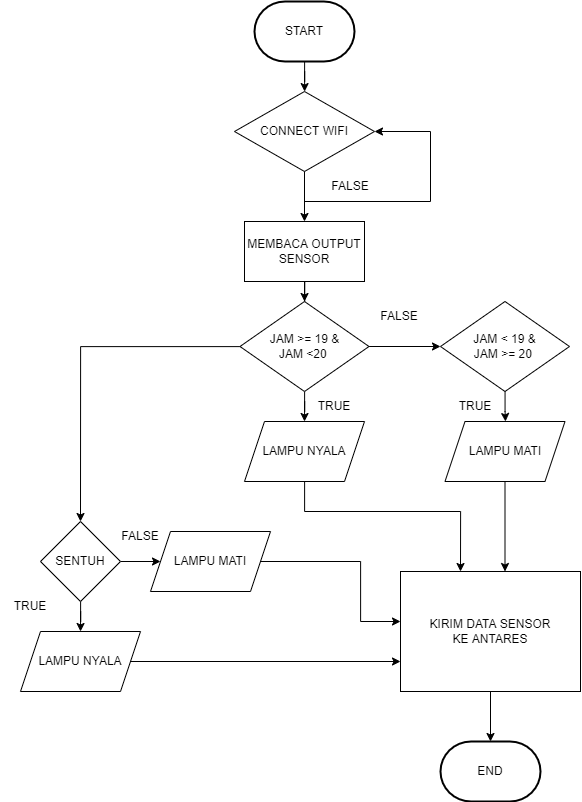

The diagram above was exported from draw.io. Its source (the exported page's mxGraphModel, read from the mxfile embedded in the PNG):
<mxGraphModel dx="2013" dy="838" grid="1" gridSize="10" guides="1" tooltips="1" connect="1" arrows="1" fold="1" page="1" pageScale="1" pageWidth="827" pageHeight="1169" math="0" shadow="0">
  <root>
    <mxCell id="0" />
    <mxCell id="1" parent="0" />
    <mxCell id="e-qMCCtcc3UCRQmJmMoj-5" style="edgeStyle=orthogonalEdgeStyle;rounded=0;orthogonalLoop=1;jettySize=auto;html=1;" edge="1" parent="1" source="e-qMCCtcc3UCRQmJmMoj-3" target="e-qMCCtcc3UCRQmJmMoj-4">
      <mxGeometry relative="1" as="geometry" />
    </mxCell>
    <mxCell id="e-qMCCtcc3UCRQmJmMoj-3" value="START" style="strokeWidth=2;html=1;shape=mxgraph.flowchart.terminator;whiteSpace=wrap;" vertex="1" parent="1">
      <mxGeometry x="254" y="20" width="100" height="60" as="geometry" />
    </mxCell>
    <mxCell id="e-qMCCtcc3UCRQmJmMoj-6" style="edgeStyle=orthogonalEdgeStyle;rounded=0;orthogonalLoop=1;jettySize=auto;html=1;" edge="1" parent="1" source="e-qMCCtcc3UCRQmJmMoj-4">
      <mxGeometry relative="1" as="geometry">
        <mxPoint x="304" y="240" as="targetPoint" />
      </mxGeometry>
    </mxCell>
    <mxCell id="e-qMCCtcc3UCRQmJmMoj-4" value="CONNECT WIFI" style="rhombus;whiteSpace=wrap;html=1;" vertex="1" parent="1">
      <mxGeometry x="234" y="110" width="140" height="80" as="geometry" />
    </mxCell>
    <mxCell id="e-qMCCtcc3UCRQmJmMoj-12" style="edgeStyle=orthogonalEdgeStyle;rounded=0;orthogonalLoop=1;jettySize=auto;html=1;entryX=0.5;entryY=0;entryDx=0;entryDy=0;" edge="1" parent="1" source="e-qMCCtcc3UCRQmJmMoj-7" target="e-qMCCtcc3UCRQmJmMoj-11">
      <mxGeometry relative="1" as="geometry" />
    </mxCell>
    <mxCell id="e-qMCCtcc3UCRQmJmMoj-7" value="MEMBACA OUTPUT&lt;br&gt;SENSOR" style="rounded=0;whiteSpace=wrap;html=1;" vertex="1" parent="1">
      <mxGeometry x="244" y="240" width="120" height="60" as="geometry" />
    </mxCell>
    <mxCell id="e-qMCCtcc3UCRQmJmMoj-14" style="edgeStyle=orthogonalEdgeStyle;rounded=0;orthogonalLoop=1;jettySize=auto;html=1;entryX=0.5;entryY=0;entryDx=0;entryDy=0;" edge="1" parent="1" source="e-qMCCtcc3UCRQmJmMoj-11" target="e-qMCCtcc3UCRQmJmMoj-13">
      <mxGeometry relative="1" as="geometry" />
    </mxCell>
    <mxCell id="e-qMCCtcc3UCRQmJmMoj-16" value="" style="edgeStyle=orthogonalEdgeStyle;rounded=0;orthogonalLoop=1;jettySize=auto;html=1;" edge="1" parent="1" source="e-qMCCtcc3UCRQmJmMoj-11" target="e-qMCCtcc3UCRQmJmMoj-15">
      <mxGeometry relative="1" as="geometry" />
    </mxCell>
    <mxCell id="e-qMCCtcc3UCRQmJmMoj-37" style="edgeStyle=orthogonalEdgeStyle;rounded=0;orthogonalLoop=1;jettySize=auto;html=1;entryX=0.5;entryY=0;entryDx=0;entryDy=0;" edge="1" parent="1" source="e-qMCCtcc3UCRQmJmMoj-11" target="e-qMCCtcc3UCRQmJmMoj-25">
      <mxGeometry relative="1" as="geometry">
        <mxPoint x="120" y="510" as="targetPoint" />
        <Array as="points">
          <mxPoint x="80" y="365" />
        </Array>
      </mxGeometry>
    </mxCell>
    <mxCell id="e-qMCCtcc3UCRQmJmMoj-11" value="JAM &amp;gt;= 19 &amp;amp;&lt;br&gt;JAM &amp;lt;20&amp;nbsp;" style="rhombus;whiteSpace=wrap;html=1;" vertex="1" parent="1">
      <mxGeometry x="239.5" y="320" width="129" height="90" as="geometry" />
    </mxCell>
    <mxCell id="e-qMCCtcc3UCRQmJmMoj-44" style="edgeStyle=orthogonalEdgeStyle;rounded=0;orthogonalLoop=1;jettySize=auto;html=1;" edge="1" parent="1" source="e-qMCCtcc3UCRQmJmMoj-13">
      <mxGeometry relative="1" as="geometry">
        <mxPoint x="460" y="590" as="targetPoint" />
        <Array as="points">
          <mxPoint x="304" y="530" />
          <mxPoint x="460" y="530" />
        </Array>
      </mxGeometry>
    </mxCell>
    <mxCell id="e-qMCCtcc3UCRQmJmMoj-13" value="LAMPU NYALA" style="shape=parallelogram;perimeter=parallelogramPerimeter;whiteSpace=wrap;html=1;fixedSize=1;" vertex="1" parent="1">
      <mxGeometry x="244" y="440" width="120" height="60" as="geometry" />
    </mxCell>
    <mxCell id="e-qMCCtcc3UCRQmJmMoj-19" style="edgeStyle=orthogonalEdgeStyle;rounded=0;orthogonalLoop=1;jettySize=auto;html=1;" edge="1" parent="1" source="e-qMCCtcc3UCRQmJmMoj-15">
      <mxGeometry relative="1" as="geometry">
        <mxPoint x="505" y="440" as="targetPoint" />
      </mxGeometry>
    </mxCell>
    <mxCell id="e-qMCCtcc3UCRQmJmMoj-15" value="JAM &amp;lt; 19 &amp;amp;&lt;br&gt;JAM &amp;gt;= 20&amp;nbsp;" style="rhombus;whiteSpace=wrap;html=1;" vertex="1" parent="1">
      <mxGeometry x="440" y="320" width="129" height="90" as="geometry" />
    </mxCell>
    <mxCell id="e-qMCCtcc3UCRQmJmMoj-17" value="TRUE" style="text;html=1;strokeColor=none;fillColor=none;align=center;verticalAlign=middle;whiteSpace=wrap;rounded=0;" vertex="1" parent="1">
      <mxGeometry x="304" y="410" width="60" height="30" as="geometry" />
    </mxCell>
    <mxCell id="e-qMCCtcc3UCRQmJmMoj-18" value="FALSE" style="text;html=1;strokeColor=none;fillColor=none;align=center;verticalAlign=middle;whiteSpace=wrap;rounded=0;" vertex="1" parent="1">
      <mxGeometry x="110" y="540" width="60" height="30" as="geometry" />
    </mxCell>
    <mxCell id="e-qMCCtcc3UCRQmJmMoj-39" style="edgeStyle=orthogonalEdgeStyle;rounded=0;orthogonalLoop=1;jettySize=auto;html=1;" edge="1" parent="1" source="e-qMCCtcc3UCRQmJmMoj-20">
      <mxGeometry relative="1" as="geometry">
        <mxPoint x="504.5000000000002" y="590" as="targetPoint" />
      </mxGeometry>
    </mxCell>
    <mxCell id="e-qMCCtcc3UCRQmJmMoj-20" value="LAMPU MATI" style="shape=parallelogram;perimeter=parallelogramPerimeter;whiteSpace=wrap;html=1;fixedSize=1;" vertex="1" parent="1">
      <mxGeometry x="444.5" y="440" width="120" height="60" as="geometry" />
    </mxCell>
    <mxCell id="e-qMCCtcc3UCRQmJmMoj-23" value="TRUE" style="text;html=1;strokeColor=none;fillColor=none;align=center;verticalAlign=middle;whiteSpace=wrap;rounded=0;" vertex="1" parent="1">
      <mxGeometry x="444.5" y="410" width="60" height="30" as="geometry" />
    </mxCell>
    <mxCell id="e-qMCCtcc3UCRQmJmMoj-24" value="" style="endArrow=classic;html=1;rounded=0;entryX=1;entryY=0.5;entryDx=0;entryDy=0;" edge="1" parent="1" target="e-qMCCtcc3UCRQmJmMoj-4">
      <mxGeometry width="50" height="50" relative="1" as="geometry">
        <mxPoint x="304" y="220" as="sourcePoint" />
        <mxPoint x="354" y="170" as="targetPoint" />
        <Array as="points">
          <mxPoint x="430" y="220" />
          <mxPoint x="430" y="150" />
        </Array>
      </mxGeometry>
    </mxCell>
    <mxCell id="e-qMCCtcc3UCRQmJmMoj-32" style="edgeStyle=orthogonalEdgeStyle;rounded=0;orthogonalLoop=1;jettySize=auto;html=1;" edge="1" parent="1" source="e-qMCCtcc3UCRQmJmMoj-25">
      <mxGeometry relative="1" as="geometry">
        <mxPoint x="79.99999999999989" y="649.9999999999999" as="targetPoint" />
      </mxGeometry>
    </mxCell>
    <mxCell id="e-qMCCtcc3UCRQmJmMoj-42" style="edgeStyle=orthogonalEdgeStyle;rounded=0;orthogonalLoop=1;jettySize=auto;html=1;exitX=1;exitY=0.5;exitDx=0;exitDy=0;entryX=0;entryY=0.5;entryDx=0;entryDy=0;" edge="1" parent="1" source="e-qMCCtcc3UCRQmJmMoj-25" target="e-qMCCtcc3UCRQmJmMoj-35">
      <mxGeometry relative="1" as="geometry" />
    </mxCell>
    <mxCell id="e-qMCCtcc3UCRQmJmMoj-25" value="SENTUH" style="rhombus;whiteSpace=wrap;html=1;" vertex="1" parent="1">
      <mxGeometry x="40" y="540" width="80" height="80" as="geometry" />
    </mxCell>
    <mxCell id="e-qMCCtcc3UCRQmJmMoj-40" style="edgeStyle=orthogonalEdgeStyle;rounded=0;orthogonalLoop=1;jettySize=auto;html=1;" edge="1" parent="1" source="e-qMCCtcc3UCRQmJmMoj-34">
      <mxGeometry relative="1" as="geometry">
        <mxPoint x="400" y="680" as="targetPoint" />
      </mxGeometry>
    </mxCell>
    <mxCell id="e-qMCCtcc3UCRQmJmMoj-34" value="LAMPU NYALA" style="shape=parallelogram;perimeter=parallelogramPerimeter;whiteSpace=wrap;html=1;fixedSize=1;" vertex="1" parent="1">
      <mxGeometry x="20" y="650" width="120" height="60" as="geometry" />
    </mxCell>
    <mxCell id="e-qMCCtcc3UCRQmJmMoj-43" style="edgeStyle=orthogonalEdgeStyle;rounded=0;orthogonalLoop=1;jettySize=auto;html=1;" edge="1" parent="1" source="e-qMCCtcc3UCRQmJmMoj-35">
      <mxGeometry relative="1" as="geometry">
        <mxPoint x="400" y="640" as="targetPoint" />
        <Array as="points">
          <mxPoint x="360" y="580" />
          <mxPoint x="360" y="640" />
        </Array>
      </mxGeometry>
    </mxCell>
    <mxCell id="e-qMCCtcc3UCRQmJmMoj-35" value="LAMPU MATI" style="shape=parallelogram;perimeter=parallelogramPerimeter;whiteSpace=wrap;html=1;fixedSize=1;" vertex="1" parent="1">
      <mxGeometry x="150" y="550" width="120" height="60" as="geometry" />
    </mxCell>
    <mxCell id="e-qMCCtcc3UCRQmJmMoj-47" style="edgeStyle=orthogonalEdgeStyle;rounded=0;orthogonalLoop=1;jettySize=auto;html=1;" edge="1" parent="1" source="e-qMCCtcc3UCRQmJmMoj-45">
      <mxGeometry relative="1" as="geometry">
        <mxPoint x="490" y="760" as="targetPoint" />
      </mxGeometry>
    </mxCell>
    <mxCell id="e-qMCCtcc3UCRQmJmMoj-45" value="KIRIM DATA SENSOR&lt;br&gt;KE ANTARES" style="rounded=0;whiteSpace=wrap;html=1;" vertex="1" parent="1">
      <mxGeometry x="400" y="590" width="180" height="120" as="geometry" />
    </mxCell>
    <mxCell id="e-qMCCtcc3UCRQmJmMoj-46" value="END" style="strokeWidth=2;html=1;shape=mxgraph.flowchart.terminator;whiteSpace=wrap;" vertex="1" parent="1">
      <mxGeometry x="440" y="760" width="100" height="60" as="geometry" />
    </mxCell>
    <mxCell id="e-qMCCtcc3UCRQmJmMoj-48" value="TRUE" style="text;html=1;strokeColor=none;fillColor=none;align=center;verticalAlign=middle;whiteSpace=wrap;rounded=0;" vertex="1" parent="1">
      <mxGeometry y="610" width="60" height="30" as="geometry" />
    </mxCell>
    <mxCell id="e-qMCCtcc3UCRQmJmMoj-49" value="FALSE" style="text;html=1;strokeColor=none;fillColor=none;align=center;verticalAlign=middle;whiteSpace=wrap;rounded=0;" vertex="1" parent="1">
      <mxGeometry x="368.5" y="320" width="60" height="30" as="geometry" />
    </mxCell>
    <mxCell id="e-qMCCtcc3UCRQmJmMoj-50" value="FALSE" style="text;html=1;strokeColor=none;fillColor=none;align=center;verticalAlign=middle;whiteSpace=wrap;rounded=0;" vertex="1" parent="1">
      <mxGeometry x="320" y="190" width="60" height="30" as="geometry" />
    </mxCell>
  </root>
</mxGraphModel>